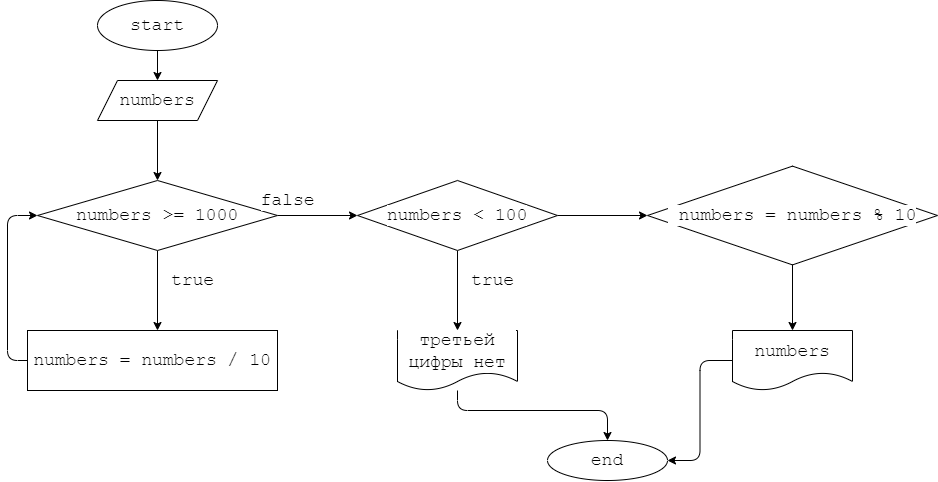

The diagram above was exported from draw.io. Its source (the exported page's mxGraphModel, read from the mxfile embedded in the PNG):
<mxGraphModel dx="1233" dy="675" grid="1" gridSize="10" guides="1" tooltips="1" connect="1" arrows="1" fold="1" page="1" pageScale="1" pageWidth="827" pageHeight="1169" background="#ffffff" math="0" shadow="0">
  <root>
    <mxCell id="0" />
    <mxCell id="1" parent="0" />
    <mxCell id="5" value="" style="edgeStyle=none;html=1;fontFamily=Courier New;fontSize=18;fontColor=#000000;labelBackgroundColor=#FFFFFF;" edge="1" parent="1" source="2" target="4">
      <mxGeometry relative="1" as="geometry" />
    </mxCell>
    <mxCell id="2" value="start" style="ellipse;whiteSpace=wrap;html=1;fontFamily=Courier New;fontSize=18;labelBackgroundColor=#FFFFFF;fontColor=#000000;" vertex="1" parent="1">
      <mxGeometry x="330" y="20" width="120" height="50" as="geometry" />
    </mxCell>
    <mxCell id="7" value="" style="edgeStyle=none;html=1;fontFamily=Courier New;fontSize=18;fontColor=#000000;labelBackgroundColor=#FFFFFF;" edge="1" parent="1" source="4" target="6">
      <mxGeometry relative="1" as="geometry" />
    </mxCell>
    <mxCell id="4" value="&lt;span style=&quot;&quot;&gt;numbers&lt;/span&gt;" style="shape=parallelogram;perimeter=parallelogramPerimeter;whiteSpace=wrap;html=1;fixedSize=1;fontSize=18;fontFamily=Courier New;fontColor=#000000;labelBackgroundColor=#FFFFFF;" vertex="1" parent="1">
      <mxGeometry x="330" y="100" width="120" height="40" as="geometry" />
    </mxCell>
    <mxCell id="8" style="edgeStyle=none;html=1;fontFamily=Courier New;fontSize=18;fontColor=#000000;labelBackgroundColor=#FFFFFF;" edge="1" parent="1" source="6">
      <mxGeometry relative="1" as="geometry">
        <mxPoint x="390" y="350" as="targetPoint" />
      </mxGeometry>
    </mxCell>
    <mxCell id="12" style="edgeStyle=orthogonalEdgeStyle;html=1;fontFamily=Courier New;fontSize=18;entryX=0;entryY=0.5;entryDx=0;entryDy=0;fontColor=#000000;labelBackgroundColor=#FFFFFF;" edge="1" parent="1" source="6" target="14">
      <mxGeometry relative="1" as="geometry">
        <mxPoint x="600" y="235" as="targetPoint" />
      </mxGeometry>
    </mxCell>
    <mxCell id="6" value="&lt;span style=&quot;&quot;&gt;numbers&lt;/span&gt;&amp;nbsp;&amp;gt;= 1000" style="rhombus;whiteSpace=wrap;html=1;fontSize=18;fontFamily=Courier New;fontColor=#000000;labelBackgroundColor=#FFFFFF;" vertex="1" parent="1">
      <mxGeometry x="270" y="200" width="240" height="70" as="geometry" />
    </mxCell>
    <mxCell id="9" value="true" style="text;html=1;align=center;verticalAlign=middle;resizable=0;points=[];autosize=1;strokeColor=none;fillColor=none;fontSize=18;fontFamily=Courier New;fontColor=#000000;labelBackgroundColor=#FFFFFF;" vertex="1" parent="1">
      <mxGeometry x="390" y="280" width="70" height="40" as="geometry" />
    </mxCell>
    <mxCell id="11" style="edgeStyle=orthogonalEdgeStyle;html=1;entryX=0;entryY=0.5;entryDx=0;entryDy=0;fontFamily=Courier New;fontSize=18;fontColor=#000000;labelBackgroundColor=#FFFFFF;" edge="1" parent="1" source="10" target="6">
      <mxGeometry relative="1" as="geometry">
        <Array as="points">
          <mxPoint x="240" y="380" />
          <mxPoint x="240" y="235" />
        </Array>
      </mxGeometry>
    </mxCell>
    <mxCell id="10" value="&lt;span style=&quot;&quot;&gt;numbers&lt;/span&gt;&amp;nbsp;=&amp;nbsp;&lt;span style=&quot;&quot;&gt;numbers&amp;nbsp;&lt;/span&gt;/ 10" style="rounded=0;whiteSpace=wrap;html=1;fontFamily=Courier New;fontSize=18;fontColor=#000000;labelBackgroundColor=#FFFFFF;" vertex="1" parent="1">
      <mxGeometry x="260" y="350" width="250" height="60" as="geometry" />
    </mxCell>
    <mxCell id="13" value="false" style="text;html=1;align=center;verticalAlign=middle;resizable=0;points=[];autosize=1;strokeColor=none;fillColor=none;fontSize=18;fontFamily=Courier New;fontColor=#000000;labelBackgroundColor=#FFFFFF;" vertex="1" parent="1">
      <mxGeometry x="480" y="200" width="80" height="40" as="geometry" />
    </mxCell>
    <mxCell id="15" style="edgeStyle=orthogonalEdgeStyle;html=1;fontFamily=Courier New;fontSize=18;fontColor=#000000;labelBackgroundColor=#FFFFFF;" edge="1" parent="1" source="14">
      <mxGeometry relative="1" as="geometry">
        <mxPoint x="690" y="350" as="targetPoint" />
      </mxGeometry>
    </mxCell>
    <mxCell id="20" style="edgeStyle=orthogonalEdgeStyle;html=1;fontFamily=Courier New;fontSize=18;fontColor=#000000;labelBackgroundColor=#FFFFFF;" edge="1" parent="1" source="14">
      <mxGeometry relative="1" as="geometry">
        <mxPoint x="880" y="235" as="targetPoint" />
      </mxGeometry>
    </mxCell>
    <mxCell id="14" value="&lt;span style=&quot;&quot;&gt;numbers&lt;/span&gt;&amp;nbsp;&amp;lt; 100" style="rhombus;whiteSpace=wrap;html=1;fontFamily=Courier New;fontSize=18;fontColor=#000000;labelBackgroundColor=#FFFFFF;" vertex="1" parent="1">
      <mxGeometry x="590" y="200" width="200" height="70" as="geometry" />
    </mxCell>
    <mxCell id="16" value="true" style="text;html=1;align=center;verticalAlign=middle;resizable=0;points=[];autosize=1;strokeColor=none;fillColor=none;fontSize=18;fontFamily=Courier New;fontColor=#000000;labelBackgroundColor=#FFFFFF;" vertex="1" parent="1">
      <mxGeometry x="690" y="280" width="70" height="40" as="geometry" />
    </mxCell>
    <mxCell id="18" style="edgeStyle=orthogonalEdgeStyle;html=1;fontFamily=Courier New;fontSize=18;fontColor=#000000;labelBackgroundColor=#FFFFFF;" edge="1" parent="1" source="17" target="19">
      <mxGeometry relative="1" as="geometry">
        <mxPoint x="690" y="470" as="targetPoint" />
        <Array as="points">
          <mxPoint x="690" y="430" />
          <mxPoint x="840" y="430" />
        </Array>
      </mxGeometry>
    </mxCell>
    <mxCell id="17" value="третьей цифры нет" style="shape=document;whiteSpace=wrap;html=1;boundedLbl=1;fontFamily=Courier New;fontSize=18;fontColor=#000000;labelBackgroundColor=#FFFFFF;" vertex="1" parent="1">
      <mxGeometry x="630" y="350" width="120" height="60" as="geometry" />
    </mxCell>
    <mxCell id="19" value="end" style="ellipse;whiteSpace=wrap;html=1;fontFamily=Courier New;fontSize=18;fontColor=#000000;labelBackgroundColor=#FFFFFF;" vertex="1" parent="1">
      <mxGeometry x="780" y="460" width="120" height="40" as="geometry" />
    </mxCell>
    <mxCell id="27" style="edgeStyle=orthogonalEdgeStyle;html=1;entryX=0.5;entryY=0;entryDx=0;entryDy=0;fontFamily=Courier New;fontSize=18;fontColor=#000000;labelBackgroundColor=#FFFFFF;" edge="1" parent="1" source="21" target="24">
      <mxGeometry relative="1" as="geometry" />
    </mxCell>
    <mxCell id="21" value="&amp;nbsp;&lt;span style=&quot;&quot;&gt;numbers&amp;nbsp;&lt;/span&gt;=&amp;nbsp;&lt;span style=&quot;&quot;&gt;numbers&amp;nbsp;&lt;/span&gt;% 10" style="rhombus;whiteSpace=wrap;html=1;fontFamily=Courier New;fontSize=18;fontColor=#000000;labelBackgroundColor=#FFFFFF;" vertex="1" parent="1">
      <mxGeometry x="880" y="185.63" width="290" height="98.75" as="geometry" />
    </mxCell>
    <mxCell id="30" style="edgeStyle=orthogonalEdgeStyle;html=1;entryX=1;entryY=0.5;entryDx=0;entryDy=0;fontFamily=Courier New;fontSize=18;fontColor=#000000;labelBackgroundColor=#FFFFFF;" edge="1" parent="1" source="24" target="19">
      <mxGeometry relative="1" as="geometry" />
    </mxCell>
    <mxCell id="24" value="&lt;span style=&quot;&quot;&gt;numbers&lt;/span&gt;" style="shape=document;whiteSpace=wrap;html=1;boundedLbl=1;fontSize=18;fontFamily=Courier New;fontColor=#000000;labelBackgroundColor=#FFFFFF;" vertex="1" parent="1">
      <mxGeometry x="965" y="350" width="120" height="60" as="geometry" />
    </mxCell>
  </root>
</mxGraphModel>